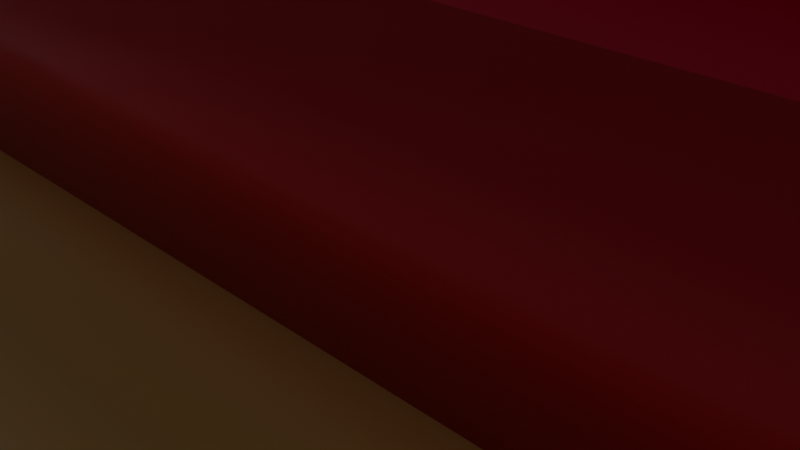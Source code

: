 # Source: redbigtank.blend  (saved by Blender 4.0.36; exported with 4.5.12 LTS)
import bpy
from mathutils import Matrix  # noqa: F401  (used for matrix-valued properties, if any)

bpy.ops.wm.read_factory_settings(use_empty=True)
scene = bpy.context.scene
scene.name = 'Scene'

# ---- collections
col_collection = bpy.data.collections.new('Collection'); scene.collection.children.link(col_collection)

# ---- images (referenced by path relative to the original .blend; pixels are not part of the script)
import os
ASSET_DIR = os.environ.get("B2B_ASSET_DIR", "")  # directory of the original .blend (textures are referenced by path, not embedded)
HERE = os.path.dirname(os.path.abspath(__file__))  # packed textures are extracted next to this script under _unpacked/

def load_image(name, relpath, width, height, colorspace="sRGB"):
    """Load a texture the original file referenced (path relative to the .blend, or extracted next to this script)."""
    p = next((c for c in (os.path.join(HERE, relpath), os.path.join(ASSET_DIR, relpath)) if relpath and os.path.exists(c)), "")
    if p:
        img = bpy.data.images.load(p, check_existing=True)
        img.name = name
    else:  # same state as the original file: an image datablock whose file is absent (Cycles renders it pink)
        img = bpy.data.images.new(name, width, height)
        img.source = "FILE"
        img.filepath = "//" + (relpath or name)
    img.colorspace_settings.name = colorspace
    return img
img_958094466516930620_png = load_image('958094466516930620.png', '958094466516930620.png', 1024, 1024, 'sRGB')

# ---- materials (node trees are filled in below, after node groups)
mat_material = bpy.data.materials.new('Material')
mat_material.alpha_threshold = 0.0
mat_material.use_transparent_shadow = False
mat_material.line_color = (0.0, 0.0, 0.0, 1.0)
mat_material_002 = bpy.data.materials.new('Material.002')
mat_material_002.alpha_threshold = 0.0
mat_material_002.use_transparent_shadow = False
mat_material_002.line_color = (0.0, 0.0, 0.0, 1.0)
mat_material_003 = bpy.data.materials.new('Material.003')
mat_material_003.alpha_threshold = 0.0
mat_material_003.use_transparent_shadow = False
mat_material_003.preview_render_type = 'FLAT'
mat_material_003.line_color = (0.0, 0.0, 0.0, 1.0)
mat_material_004 = bpy.data.materials.new('Material.004')
mat_material_004.alpha_threshold = 0.0
mat_material_004.use_transparent_shadow = False
mat_material_004.line_color = (0.0, 0.0, 0.0, 1.0)

# ---- material node trees
mat_material.use_nodes = True; mat_material.node_tree.nodes.clear()
_N = mat_material.node_tree.nodes; _L = mat_material.node_tree.links
n0 = _N.new('ShaderNodeOutputMaterial'); n0.name = 'Material Output'; n0.location = (300, 300)
n1 = _N.new('ShaderNodeBsdfPrincipled'); n1.name = 'Principled BSDF'; n1.location = (10, 300)
n1.distribution = 'GGX'
n1.subsurface_method = 'RANDOM_WALK_SKIN'
n1.inputs[0].default_value = (0.8, 0.4194, 0.1064, 1.0)
n1.inputs[2].default_value = 0.4
n1.inputs[3].default_value = 1.45
n1.inputs[27].default_value = (0.0, 0.0, 0.0, 1.0)
n1.inputs[28].default_value = 1.0
_L.new(n1.outputs[0], n0.inputs[0])
n0.is_active_output = True
mat_material_002.use_nodes = True; mat_material_002.node_tree.nodes.clear()
_N = mat_material_002.node_tree.nodes; _L = mat_material_002.node_tree.links
n0 = _N.new('ShaderNodeOutputMaterial'); n0.name = 'Material Output'; n0.location = (300, 300)
n1 = _N.new('ShaderNodeBsdfPrincipled'); n1.name = 'Principled BSDF'; n1.location = (10, 300)
n1.distribution = 'GGX'
n1.subsurface_method = 'RANDOM_WALK_SKIN'
n1.inputs[0].default_value = (0.8, 0.0, 0.008764, 1.0)
n1.inputs[2].default_value = 0.4
n1.inputs[3].default_value = 1.45
n1.inputs[27].default_value = (0.0, 0.0, 0.0, 1.0)
n1.inputs[28].default_value = 1.0
_L.new(n1.outputs[0], n0.inputs[0])
n0.is_active_output = True
mat_material_003.use_nodes = True; mat_material_003.node_tree.nodes.clear()
_N = mat_material_003.node_tree.nodes; _L = mat_material_003.node_tree.links
n0 = _N.new('ShaderNodeOutputMaterial'); n0.name = 'Material Output'; n0.location = (300, 300)
n1 = _N.new('ShaderNodeBsdfPrincipled'); n1.name = 'Principled BSDF'; n1.location = (10, 300)
n1.distribution = 'GGX'
n1.subsurface_method = 'RANDOM_WALK_SKIN'
n1.inputs[2].default_value = 0.4
n1.inputs[3].default_value = 1.45
n1.inputs[27].default_value = (0.0, 0.0, 0.0, 1.0)
n1.inputs[28].default_value = 1.0
n2 = _N.new('ShaderNodeTexImage'); n2.name = 'Image Texture'; n2.location = (-280, 280)
n2.image = img_958094466516930620_png
_L.new(n1.outputs[0], n0.inputs[0])
_L.new(n2.outputs[0], n1.inputs[0])
n0.is_active_output = True
mat_material_004.use_nodes = True; mat_material_004.node_tree.nodes.clear()
_N = mat_material_004.node_tree.nodes; _L = mat_material_004.node_tree.links
n0 = _N.new('ShaderNodeOutputMaterial'); n0.name = 'Material Output'; n0.location = (300, 300)
n1 = _N.new('ShaderNodeBsdfPrincipled'); n1.name = 'Principled BSDF'; n1.location = (10, 300)
n1.distribution = 'GGX'
n1.subsurface_method = 'RANDOM_WALK_SKIN'
n1.inputs[0].default_value = (0.0, 0.0, 0.0, 1.0)
n1.inputs[2].default_value = 0.4
n1.inputs[3].default_value = 1.45
n1.inputs[27].default_value = (0.0, 0.0, 0.0, 1.0)
n1.inputs[28].default_value = 1.0
_L.new(n1.outputs[0], n0.inputs[0])
n0.is_active_output = True

# ---- world
world_world = bpy.data.worlds.new('World'); scene.world = world_world
world_world.use_nodes = True; world_world.node_tree.nodes.clear()
_N = world_world.node_tree.nodes; _L = world_world.node_tree.links
n0 = _N.new('ShaderNodeOutputWorld'); n0.name = 'World Output'; n0.location = (300, 300)
n1 = _N.new('ShaderNodeBackground'); n1.name = 'Background'; n1.location = (10, 300)
n1.inputs[0].default_value = (0.05088, 0.05088, 0.05088, 1.0)
_L.new(n1.outputs[0], n0.inputs[0])
n0.is_active_output = True
world_world.color = (0.05088, 0.05088, 0.05088)
world_world.use_sun_shadow = False
world_world.sun_shadow_jitter_overblur = 0.0

# ---- cameras
cam_camera = bpy.data.cameras.new('Camera')
cam_camera.clip_end = 100.0
cam_camera.ortho_scale = 7.314

# ---- lights
light_light = bpy.data.lights.new('Light', 'POINT')
light_light.transmission_factor = 0.0
light_light.use_soft_falloff = False
light_light.energy = 1000.0
light_light.shadow_soft_size = 0.1
light_light.shadow_maximum_resolution = 0.006
light_light.use_absolute_resolution = True

# ---- meshes
me_cube = bpy.data.meshes.new('Cube')
me_cube.from_pydata([(1.0, 1.0, 1.0), (1.0, 1.0, -1.0), (1.0, -1.0, 1.0), (1.0, -1.0, -1.0), (-1.0, 1.0, 1.0), (-1.0, 1.0, -1.0), (-1.0, -1.0, 1.0), (-1.0, -1.0, -1.0)], [], [(0, 4, 6, 2), (3, 2, 6, 7), (7, 6, 4, 5), (5, 1, 3, 7), (1, 0, 2, 3), (5, 4, 0, 1)])
me_cube.polygons.foreach_set('use_smooth', [True] * 6)
_uv = me_cube.uv_layers.new(name='UVMap')
_uv.uv.foreach_set('vector', [0.625, 0.5, 0.875, 0.5, 0.875, 0.75, 0.625, 0.75, 0.375, 0.75, 0.625, 0.75, 0.625, 1.0, 0.375, 1.0, 0.375, 0.0, 0.625, 0.0, 0.625, 0.25, 0.375, 0.25, 0.125, 0.5, 0.375, 0.5, 0.375, 0.75, 0.125, 0.75, 0.375, 0.5, 0.625, 0.5, 0.625, 0.75, 0.375, 0.75, 0.375, 0.25, 0.625, 0.25, 0.625, 0.5, 0.375, 0.5])
me_cube.materials.append(mat_material)
me_cube.use_remesh_preserve_volume = False
me_cube.use_remesh_preserve_attributes = False
me_cube.use_mirror_vertex_groups = False
me_cube.update()
me_cube_001 = bpy.data.meshes.new('Cube.001')
me_cube_001.from_pydata([(1.0, 1.0, 1.0), (1.0, 1.0, -1.0), (1.0, -1.0, 1.0), (1.0, -1.0, -1.0), (-1.0, 1.0, 1.0), (-1.0, 1.0, -1.0), (-1.0, -1.0, 1.0), (-1.0, -1.0, -1.0)], [], [(0, 4, 6, 2), (3, 2, 6, 7), (7, 6, 4, 5), (5, 1, 3, 7), (1, 0, 2, 3), (5, 4, 0, 1)])
me_cube_001.polygons.foreach_set('use_smooth', [True] * 6)
_uv = me_cube_001.uv_layers.new(name='UVMap')
_uv.uv.foreach_set('vector', [0.625, 0.5, 0.875, 0.5, 0.875, 0.75, 0.625, 0.75, 0.375, 0.75, 0.625, 0.75, 0.625, 1.0, 0.375, 1.0, 0.375, 0.0, 0.625, 0.0, 0.625, 0.25, 0.375, 0.25, 0.125, 0.5, 0.375, 0.5, 0.375, 0.75, 0.125, 0.75, 0.375, 0.5, 0.625, 0.5, 0.625, 0.75, 0.375, 0.75, 0.375, 0.25, 0.625, 0.25, 0.625, 0.5, 0.375, 0.5])
me_cube_001.materials.append(mat_material)
me_cube_001.use_remesh_preserve_volume = False
me_cube_001.use_remesh_preserve_attributes = False
me_cube_001.use_mirror_vertex_groups = False
me_cube_001.update()
me_cube_002 = bpy.data.meshes.new('Cube.002')
me_cube_002.from_pydata([(1.0, 1.0, 1.0), (1.0, 1.0, -1.0), (1.0, -1.0, 1.0), (1.0, -1.0, -1.0), (-1.0, 1.0, 1.0), (-1.0, 1.0, -1.0), (-1.0, -1.0, 1.0), (-1.0, -1.0, -1.0)], [], [(0, 4, 6, 2), (3, 2, 6, 7), (7, 6, 4, 5), (5, 1, 3, 7), (1, 0, 2, 3), (5, 4, 0, 1)])
me_cube_002.polygons.foreach_set('use_smooth', [True] * 6)
_uv = me_cube_002.uv_layers.new(name='UVMap')
_uv.uv.foreach_set('vector', [0.625, 0.5, 0.875, 0.5, 0.875, 0.75, 0.625, 0.75, 0.375, 0.75, 0.625, 0.75, 0.625, 1.0, 0.375, 1.0, 0.375, 0.0, 0.625, 0.0, 0.625, 0.25, 0.375, 0.25, 0.125, 0.5, 0.375, 0.5, 0.375, 0.75, 0.125, 0.75, 0.375, 0.5, 0.625, 0.5, 0.625, 0.75, 0.375, 0.75, 0.375, 0.25, 0.625, 0.25, 0.625, 0.5, 0.375, 0.5])
me_cube_002.materials.append(mat_material_002)
me_cube_002.use_remesh_preserve_volume = False
me_cube_002.use_remesh_preserve_attributes = False
me_cube_002.use_mirror_vertex_groups = False
me_cube_002.update()
me_cube_003 = bpy.data.meshes.new('Cube.003')
me_cube_003.from_pydata([(1.0, 1.0, 1.0), (1.0, 1.0, -1.0), (1.0, -1.0, 1.0), (1.0, -1.0, -1.0), (-1.0, 1.0, 1.0), (-1.0, 1.0, -1.0), (-1.0, -1.0, 1.0), (-1.0, -1.0, -1.0)], [], [(0, 4, 6, 2), (3, 2, 6, 7), (7, 6, 4, 5), (5, 1, 3, 7), (1, 0, 2, 3), (5, 4, 0, 1)])
me_cube_003.polygons.foreach_set('use_smooth', [True] * 6)
_uv = me_cube_003.uv_layers.new(name='UVMap')
_uv.uv.foreach_set('vector', [1.0, 1.0, 0.0, 1.0, 0.0, 0.0, 1.0, 0.0, 1.0, 0.0, 1.0, 1.0, 0.0, 1.0, 0.0, 0.0, 0.0, 0.0, 0.0, 1.0, 1.0, 1.0, 1.0, 0.0, 0.0, 1.0, 1.0, 1.0, 1.0, 0.0, 0.0, 0.0, 1.0, 0.0, 1.0, 1.0, 0.0, 1.0, 0.0, 0.0, 0.0, 0.0, 0.0, 1.0, 1.0, 1.0, 1.0, 0.0])
me_cube_003.materials.append(mat_material_003)
me_cube_003.use_remesh_preserve_volume = False
me_cube_003.use_remesh_preserve_attributes = False
me_cube_003.use_mirror_vertex_groups = False
me_cube_003.update()
me_cube_004 = bpy.data.meshes.new('Cube.004')
me_cube_004.from_pydata([(1.0, 1.0, 1.0), (1.0, 1.0, -1.0), (1.0, -1.0, 1.0), (1.0, -1.0, -1.0), (-1.0, 1.0, 1.0), (-1.0, 1.0, -1.0), (-1.0, -1.0, 1.0), (-1.0, -1.0, -1.0)], [], [(0, 4, 6, 2), (3, 2, 6, 7), (7, 6, 4, 5), (5, 1, 3, 7), (1, 0, 2, 3), (5, 4, 0, 1)])
me_cube_004.polygons.foreach_set('use_smooth', [True] * 6)
_uv = me_cube_004.uv_layers.new(name='UVMap')
_uv.uv.foreach_set('vector', [0.625, 0.5, 0.875, 0.5, 0.875, 0.75, 0.625, 0.75, 0.375, 0.75, 0.625, 0.75, 0.625, 1.0, 0.375, 1.0, 0.375, 0.0, 0.625, 0.0, 0.625, 0.25, 0.375, 0.25, 0.125, 0.5, 0.375, 0.5, 0.375, 0.75, 0.125, 0.75, 0.375, 0.5, 0.625, 0.5, 0.625, 0.75, 0.375, 0.75, 0.375, 0.25, 0.625, 0.25, 0.625, 0.5, 0.375, 0.5])
me_cube_004.materials.append(mat_material_004)
me_cube_004.use_remesh_preserve_volume = False
me_cube_004.use_remesh_preserve_attributes = False
me_cube_004.use_mirror_vertex_groups = False
me_cube_004.update()

# ---- objects
ob_cube = bpy.data.objects.new('Cube', me_cube)
ob_light = bpy.data.objects.new('Light', light_light)
ob_camera = bpy.data.objects.new('Camera', cam_camera)
ob_cube_001 = bpy.data.objects.new('Cube.001', me_cube_001)
ob_cube_002 = bpy.data.objects.new('Cube.002', me_cube_002)
ob_cube_003 = bpy.data.objects.new('Cube.003', me_cube_003)
ob_cube_004 = bpy.data.objects.new('Cube.004', me_cube_004)

# ---- transforms, parenting, visibility, modifiers, constraints
ob_cube.location = (0.5116, -2.5, -1.191)
ob_cube.scale = (8.962, 1.655, 1.655)
ob_cube.lock_rotations_4d = False
ob_cube.empty_display_type = 'ARROWS'
ob_cube.lineart.crease_threshold = 0.0
ob_light.location = (4.076, 1.005, 5.904)
ob_light.rotation_euler = (0.6503, 0.05522, 1.866)
ob_light.lock_rotations_4d = False
ob_light.empty_display_type = 'ARROWS'
ob_light.color = (0.0, 0.0, 0.0, 0.0)
ob_light.lineart.crease_threshold = 0.0
ob_camera.location = (7.359, -6.926, 4.958)
ob_camera.rotation_euler = (1.109, 0.0, 0.8149)
ob_camera.lock_rotations_4d = False
ob_camera.empty_display_type = 'ARROWS'
ob_camera.color = (0.0, 0.0, 0.0, 0.0)
ob_camera.display_type = 'WIRE'
ob_camera.lineart.crease_threshold = 0.0
ob_cube_001.location = (0.5116, 10.15, -1.191)
ob_cube_001.scale = (8.962, 1.655, 1.655)
ob_cube_001.lock_rotations_4d = False
ob_cube_001.empty_display_type = 'ARROWS'
ob_cube_001.lineart.crease_threshold = 0.0
ob_cube_002.location = (0.5116, 3.984, 1.648)
ob_cube_002.scale = (8.962, 6.56, 1.655)
ob_cube_002.lock_rotations_4d = False
ob_cube_002.empty_display_type = 'ARROWS'
ob_cube_002.lineart.crease_threshold = 0.0
ob_cube_003.location = (1.081, 3.743, 4.738)
ob_cube_003.scale = (5.926, 4.452, 1.553)
ob_cube_003.lock_rotations_4d = False
ob_cube_003.empty_display_type = 'ARROWS'
ob_cube_003.lineart.crease_threshold = 0.0
ob_cube_004.location = (-6.52, 3.693, 5.088)
ob_cube_004.scale = (8.962, 0.4139, 0.3787)
ob_cube_004.lock_rotations_4d = False
ob_cube_004.empty_display_type = 'ARROWS'
ob_cube_004.lineart.crease_threshold = 0.0

# ---- collection membership
col_collection.objects.link(ob_cube)
col_collection.objects.link(ob_light)
col_collection.objects.link(ob_camera)
col_collection.objects.link(ob_cube_001)
col_collection.objects.link(ob_cube_002)
col_collection.objects.link(ob_cube_003)
col_collection.objects.link(ob_cube_004)

# ---- scene / render settings (as saved in the file)
scene.camera = ob_camera
scene.frame_start = 1; scene.frame_end = 250; scene.frame_set(1)
scene.render.engine = 'BLENDER_EEVEE_NEXT'
scene.cycles.sampling_pattern = 'TABULATED_SOBOL'
scene.cycles.use_light_tree = False
scene.view_settings.view_transform = 'Filmic'
bpy.context.view_layer.update()

